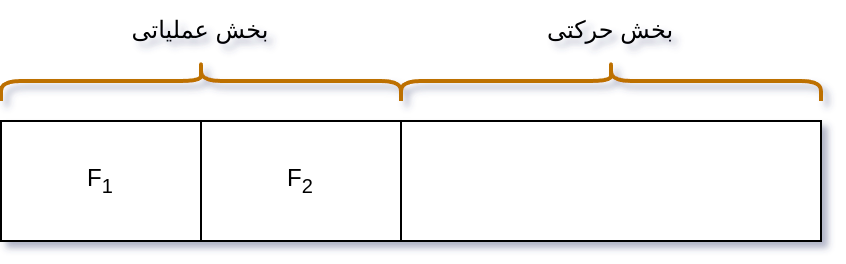

The diagram above was exported from draw.io. Its source (the exported page's mxGraphModel, read from the mxfile embedded in the PNG):
<mxGraphModel dx="354" dy="630" grid="1" gridSize="10" guides="1" tooltips="1" connect="1" arrows="1" fold="1" page="1" pageScale="1" pageWidth="850" pageHeight="1100" math="0" shadow="0">
  <root>
    <mxCell id="0" />
    <mxCell id="1" parent="0" />
    <mxCell id="dUth_oC2DTvi_c6odPAl-1" value="F&lt;sub&gt;1&lt;/sub&gt;" style="rounded=0;whiteSpace=wrap;html=1;" vertex="1" parent="1">
      <mxGeometry x="300" y="640" width="100" height="60" as="geometry" />
    </mxCell>
    <mxCell id="dUth_oC2DTvi_c6odPAl-3" value="" style="rounded=0;whiteSpace=wrap;html=1;" vertex="1" parent="1">
      <mxGeometry x="500" y="640" width="210" height="60" as="geometry" />
    </mxCell>
    <mxCell id="dUth_oC2DTvi_c6odPAl-6" value="F&lt;sub&gt;2&lt;/sub&gt;" style="rounded=0;whiteSpace=wrap;html=1;" vertex="1" parent="1">
      <mxGeometry x="400" y="640" width="100" height="60" as="geometry" />
    </mxCell>
    <mxCell id="dUth_oC2DTvi_c6odPAl-7" value="" style="shape=curlyBracket;whiteSpace=wrap;html=1;rounded=1;labelPosition=left;verticalLabelPosition=middle;align=right;verticalAlign=middle;rotation=90;fillColor=#f0a30a;strokeColor=#BD7000;fontColor=#000000;strokeWidth=2;" vertex="1" parent="1">
      <mxGeometry x="390" y="520" width="20" height="200" as="geometry" />
    </mxCell>
    <mxCell id="dUth_oC2DTvi_c6odPAl-8" value="" style="shape=curlyBracket;whiteSpace=wrap;html=1;rounded=1;labelPosition=left;verticalLabelPosition=middle;align=right;verticalAlign=middle;rotation=90;fillColor=#f0a30a;strokeColor=#BD7000;fontColor=#000000;strokeWidth=2;" vertex="1" parent="1">
      <mxGeometry x="595" y="515" width="20" height="210" as="geometry" />
    </mxCell>
    <mxCell id="dUth_oC2DTvi_c6odPAl-13" value="بخش عملیاتی" style="text;html=1;align=center;verticalAlign=middle;whiteSpace=wrap;rounded=0;fontColor=#000000;" vertex="1" parent="1">
      <mxGeometry x="360" y="580" width="80" height="30" as="geometry" />
    </mxCell>
    <mxCell id="dUth_oC2DTvi_c6odPAl-14" value="بخش حرکتی" style="text;html=1;align=center;verticalAlign=middle;whiteSpace=wrap;rounded=0;fontColor=#000000;" vertex="1" parent="1">
      <mxGeometry x="565" y="580" width="80" height="30" as="geometry" />
    </mxCell>
  </root>
</mxGraphModel>